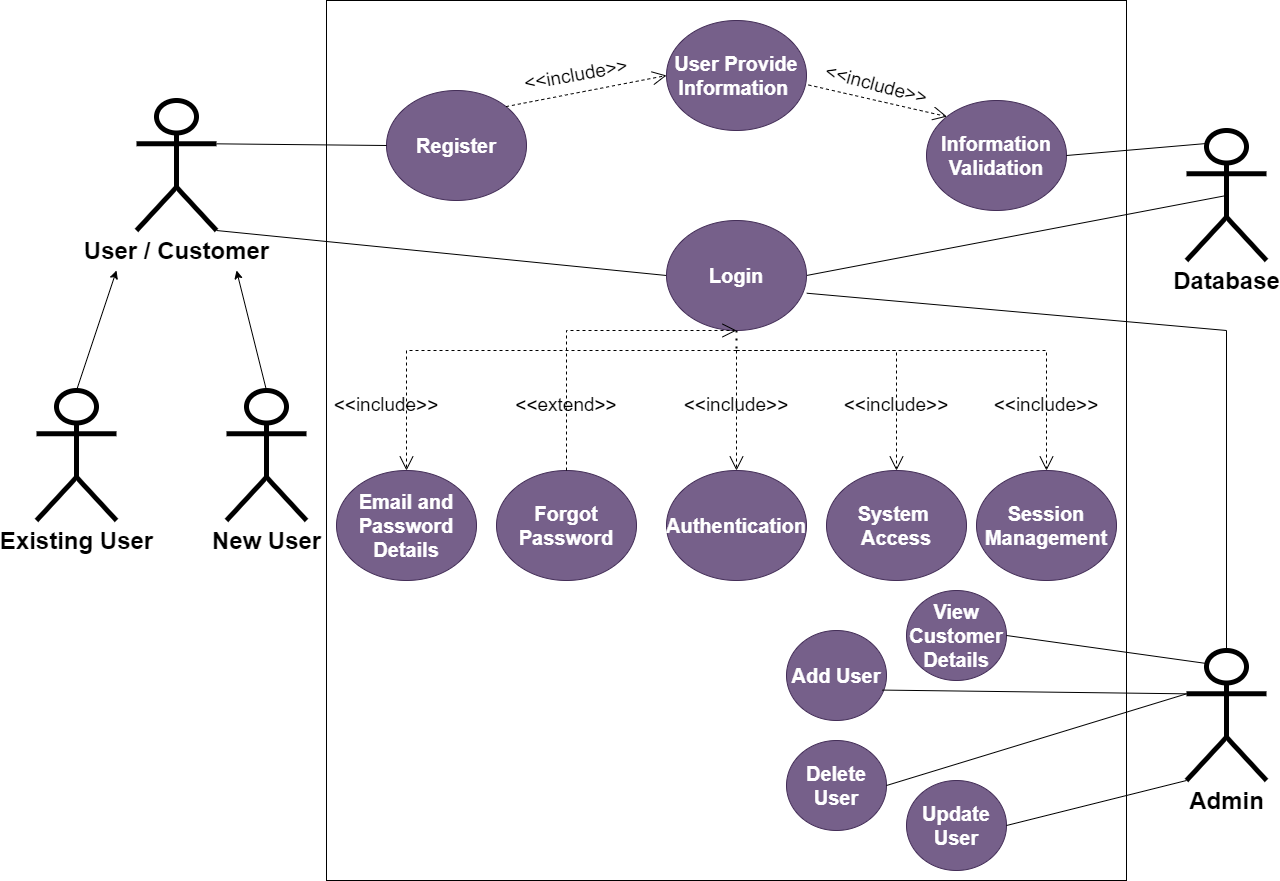

The diagram above was exported from draw.io. Its source (the exported page's mxGraphModel, read from the mxfile embedded in the PNG):
<mxGraphModel dx="1450" dy="621" grid="1" gridSize="10" guides="1" tooltips="1" connect="1" arrows="1" fold="1" page="0" pageScale="1" pageWidth="1100" pageHeight="850" math="0" shadow="0">
  <root>
    <mxCell id="0" />
    <mxCell id="1" parent="0" />
    <mxCell id="Jak6mkzkjm85wXUOc9jU-1" value="" style="rounded=0;whiteSpace=wrap;html=1;movable=1;resizable=1;rotatable=1;deletable=1;editable=1;locked=0;connectable=1;" parent="1" vertex="1">
      <mxGeometry x="150" y="80" width="800" height="880" as="geometry" />
    </mxCell>
    <mxCell id="Jak6mkzkjm85wXUOc9jU-6" value="&lt;font size=&quot;1&quot; style=&quot;&quot;&gt;&lt;b style=&quot;font-size: 24px;&quot;&gt;User / Customer&lt;/b&gt;&lt;/font&gt;" style="shape=umlActor;verticalLabelPosition=bottom;verticalAlign=top;html=1;outlineConnect=0;fillStyle=auto;strokeWidth=5;" parent="1" vertex="1">
      <mxGeometry x="-40" y="180" width="80" height="130" as="geometry" />
    </mxCell>
    <mxCell id="Jak6mkzkjm85wXUOc9jU-8" value="&lt;font style=&quot;font-size: 24px;&quot;&gt;&lt;b&gt;Existing User&lt;/b&gt;&lt;/font&gt;" style="shape=umlActor;verticalLabelPosition=bottom;verticalAlign=top;html=1;outlineConnect=0;fillStyle=auto;strokeWidth=5;" parent="1" vertex="1">
      <mxGeometry x="-140" y="470" width="80" height="130" as="geometry" />
    </mxCell>
    <mxCell id="Jak6mkzkjm85wXUOc9jU-9" value="&lt;font style=&quot;font-size: 24px;&quot;&gt;&lt;b&gt;New User&lt;/b&gt;&lt;/font&gt;" style="shape=umlActor;verticalLabelPosition=bottom;verticalAlign=top;html=1;outlineConnect=0;fillStyle=auto;strokeWidth=5;" parent="1" vertex="1">
      <mxGeometry x="50" y="470" width="80" height="130" as="geometry" />
    </mxCell>
    <mxCell id="Jak6mkzkjm85wXUOc9jU-11" value="" style="endArrow=classic;html=1;rounded=0;exitX=0.5;exitY=0;exitDx=0;exitDy=0;exitPerimeter=0;" parent="1" source="Jak6mkzkjm85wXUOc9jU-8" edge="1">
      <mxGeometry width="50" height="50" relative="1" as="geometry">
        <mxPoint x="510" y="520" as="sourcePoint" />
        <mxPoint x="-60" y="350" as="targetPoint" />
      </mxGeometry>
    </mxCell>
    <mxCell id="Jak6mkzkjm85wXUOc9jU-12" value="" style="endArrow=classic;html=1;rounded=0;exitX=0.5;exitY=0;exitDx=0;exitDy=0;exitPerimeter=0;" parent="1" source="Jak6mkzkjm85wXUOc9jU-9" edge="1">
      <mxGeometry width="50" height="50" relative="1" as="geometry">
        <mxPoint x="510" y="520" as="sourcePoint" />
        <mxPoint x="60" y="350" as="targetPoint" />
      </mxGeometry>
    </mxCell>
    <mxCell id="Jak6mkzkjm85wXUOc9jU-13" value="Register" style="ellipse;whiteSpace=wrap;html=1;fontSize=20;fontStyle=1;fillColor=#76608a;fontColor=#ffffff;strokeColor=#432D57;" parent="1" vertex="1">
      <mxGeometry x="210" y="170" width="140" height="110" as="geometry" />
    </mxCell>
    <mxCell id="Jak6mkzkjm85wXUOc9jU-14" value="" style="endArrow=none;html=1;rounded=0;exitX=1;exitY=0.3333333333333333;exitDx=0;exitDy=0;exitPerimeter=0;entryX=0;entryY=0.5;entryDx=0;entryDy=0;" parent="1" source="Jak6mkzkjm85wXUOc9jU-6" target="Jak6mkzkjm85wXUOc9jU-13" edge="1">
      <mxGeometry width="50" height="50" relative="1" as="geometry">
        <mxPoint x="510" y="370" as="sourcePoint" />
        <mxPoint x="560" y="320" as="targetPoint" />
      </mxGeometry>
    </mxCell>
    <mxCell id="Jak6mkzkjm85wXUOc9jU-17" value="&lt;font style=&quot;font-size: 24px;&quot;&gt;&lt;b&gt;Database&lt;/b&gt;&lt;/font&gt;" style="shape=umlActor;verticalLabelPosition=bottom;verticalAlign=top;html=1;outlineConnect=0;fillStyle=auto;strokeWidth=5;" parent="1" vertex="1">
      <mxGeometry x="1010" y="210" width="80" height="130" as="geometry" />
    </mxCell>
    <mxCell id="Jak6mkzkjm85wXUOc9jU-18" value="User Provide Information&amp;nbsp;" style="ellipse;whiteSpace=wrap;html=1;fontSize=20;fontStyle=1;fillColor=#76608a;fontColor=#ffffff;strokeColor=#432D57;" parent="1" vertex="1">
      <mxGeometry x="490" y="100" width="140" height="110" as="geometry" />
    </mxCell>
    <mxCell id="Jak6mkzkjm85wXUOc9jU-19" value="" style="endArrow=none;html=1;rounded=0;exitX=1;exitY=1;exitDx=0;exitDy=0;exitPerimeter=0;entryX=0;entryY=0.5;entryDx=0;entryDy=0;" parent="1" source="Jak6mkzkjm85wXUOc9jU-6" target="Jak6mkzkjm85wXUOc9jU-29" edge="1">
      <mxGeometry width="50" height="50" relative="1" as="geometry">
        <mxPoint x="510" y="370" as="sourcePoint" />
        <mxPoint x="210" y="495" as="targetPoint" />
      </mxGeometry>
    </mxCell>
    <mxCell id="Jak6mkzkjm85wXUOc9jU-20" value="" style="endArrow=open;endSize=12;dashed=1;html=1;rounded=0;exitX=1;exitY=0;exitDx=0;exitDy=0;entryX=0;entryY=0.5;entryDx=0;entryDy=0;" parent="1" source="Jak6mkzkjm85wXUOc9jU-13" target="Jak6mkzkjm85wXUOc9jU-18" edge="1">
      <mxGeometry x="-0.0151" y="16" width="160" relative="1" as="geometry">
        <mxPoint x="450" y="350" as="sourcePoint" />
        <mxPoint x="610" y="350" as="targetPoint" />
        <mxPoint as="offset" />
      </mxGeometry>
    </mxCell>
    <mxCell id="Jak6mkzkjm85wXUOc9jU-21" value="&amp;lt;&amp;lt;include&amp;gt;&amp;gt;" style="text;html=1;strokeColor=none;fillColor=none;align=center;verticalAlign=middle;whiteSpace=wrap;rounded=0;fontSize=19;rotation=-10;" parent="1" vertex="1">
      <mxGeometry x="370" y="140" width="60" height="30" as="geometry" />
    </mxCell>
    <mxCell id="Jak6mkzkjm85wXUOc9jU-23" value="Information Validation" style="ellipse;whiteSpace=wrap;html=1;fontSize=20;fontStyle=1;fillColor=#76608a;fontColor=#ffffff;strokeColor=#432D57;" parent="1" vertex="1">
      <mxGeometry x="750" y="180" width="140" height="110" as="geometry" />
    </mxCell>
    <mxCell id="Jak6mkzkjm85wXUOc9jU-24" value="" style="endArrow=none;html=1;rounded=0;entryX=0.25;entryY=0.1;entryDx=0;entryDy=0;entryPerimeter=0;exitX=1;exitY=0.5;exitDx=0;exitDy=0;" parent="1" source="Jak6mkzkjm85wXUOc9jU-23" target="Jak6mkzkjm85wXUOc9jU-17" edge="1">
      <mxGeometry width="50" height="50" relative="1" as="geometry">
        <mxPoint x="510" y="370" as="sourcePoint" />
        <mxPoint x="560" y="320" as="targetPoint" />
      </mxGeometry>
    </mxCell>
    <mxCell id="Jak6mkzkjm85wXUOc9jU-25" value="&amp;lt;&amp;lt;include&amp;gt;&amp;gt;" style="text;html=1;strokeColor=none;fillColor=none;align=center;verticalAlign=middle;whiteSpace=wrap;rounded=0;fontSize=19;rotation=15;" parent="1" vertex="1">
      <mxGeometry x="670" y="150" width="60" height="30" as="geometry" />
    </mxCell>
    <mxCell id="Jak6mkzkjm85wXUOc9jU-26" value="" style="endArrow=open;endSize=12;dashed=1;html=1;rounded=0;exitX=1.014;exitY=0.586;exitDx=0;exitDy=0;exitPerimeter=0;entryX=0;entryY=0;entryDx=0;entryDy=0;" parent="1" source="Jak6mkzkjm85wXUOc9jU-18" target="Jak6mkzkjm85wXUOc9jU-23" edge="1">
      <mxGeometry x="-0.3444" y="59" width="160" relative="1" as="geometry">
        <mxPoint x="450" y="340" as="sourcePoint" />
        <mxPoint x="610" y="340" as="targetPoint" />
        <mxPoint x="1" as="offset" />
      </mxGeometry>
    </mxCell>
    <mxCell id="Jak6mkzkjm85wXUOc9jU-28" value="" style="endArrow=none;html=1;rounded=0;entryX=0.5;entryY=0.5;entryDx=0;entryDy=0;entryPerimeter=0;exitX=1;exitY=0.5;exitDx=0;exitDy=0;" parent="1" source="Jak6mkzkjm85wXUOc9jU-29" target="Jak6mkzkjm85wXUOc9jU-17" edge="1">
      <mxGeometry width="50" height="50" relative="1" as="geometry">
        <mxPoint x="890" y="400" as="sourcePoint" />
        <mxPoint x="1040" y="303" as="targetPoint" />
      </mxGeometry>
    </mxCell>
    <mxCell id="Jak6mkzkjm85wXUOc9jU-29" value="Login" style="ellipse;whiteSpace=wrap;html=1;fontSize=20;fontStyle=1;fillColor=#76608a;fontColor=#ffffff;strokeColor=#432D57;" parent="1" vertex="1">
      <mxGeometry x="490" y="300" width="140" height="110" as="geometry" />
    </mxCell>
    <mxCell id="Jak6mkzkjm85wXUOc9jU-30" value="Email and Password Details" style="ellipse;whiteSpace=wrap;html=1;fontSize=20;fontStyle=1;fillColor=#76608a;fontColor=#ffffff;strokeColor=#432D57;" parent="1" vertex="1">
      <mxGeometry x="160" y="550" width="140" height="110" as="geometry" />
    </mxCell>
    <mxCell id="Jak6mkzkjm85wXUOc9jU-31" value="" style="endArrow=open;endSize=12;dashed=1;html=1;rounded=0;entryX=0.5;entryY=0;entryDx=0;entryDy=0;" parent="1" target="Jak6mkzkjm85wXUOc9jU-30" edge="1">
      <mxGeometry width="160" relative="1" as="geometry">
        <mxPoint x="560" y="430" as="sourcePoint" />
        <mxPoint x="610" y="340" as="targetPoint" />
        <Array as="points">
          <mxPoint x="230" y="430" />
        </Array>
      </mxGeometry>
    </mxCell>
    <mxCell id="Jak6mkzkjm85wXUOc9jU-32" value="Forgot Password" style="ellipse;whiteSpace=wrap;html=1;fontSize=20;fontStyle=1;fillColor=#76608a;fontColor=#ffffff;strokeColor=#432D57;" parent="1" vertex="1">
      <mxGeometry x="320" y="550" width="140" height="110" as="geometry" />
    </mxCell>
    <mxCell id="Jak6mkzkjm85wXUOc9jU-34" value="Authentication" style="ellipse;whiteSpace=wrap;html=1;fontSize=20;fontStyle=1;fillColor=#76608a;fontColor=#ffffff;strokeColor=#432D57;" parent="1" vertex="1">
      <mxGeometry x="490" y="550" width="140" height="110" as="geometry" />
    </mxCell>
    <mxCell id="Jak6mkzkjm85wXUOc9jU-35" value="" style="endArrow=open;endSize=12;dashed=1;html=1;rounded=0;entryX=0.5;entryY=0;entryDx=0;entryDy=0;" parent="1" target="Jak6mkzkjm85wXUOc9jU-34" edge="1">
      <mxGeometry width="160" relative="1" as="geometry">
        <mxPoint x="560" y="430" as="sourcePoint" />
        <mxPoint x="610" y="340" as="targetPoint" />
        <Array as="points" />
      </mxGeometry>
    </mxCell>
    <mxCell id="Jak6mkzkjm85wXUOc9jU-37" value="" style="endArrow=none;dashed=1;html=1;dashPattern=1 3;strokeWidth=2;rounded=0;exitX=0.5;exitY=1;exitDx=0;exitDy=0;" parent="1" source="Jak6mkzkjm85wXUOc9jU-29" edge="1">
      <mxGeometry width="50" height="50" relative="1" as="geometry">
        <mxPoint x="510" y="370" as="sourcePoint" />
        <mxPoint x="560" y="430" as="targetPoint" />
      </mxGeometry>
    </mxCell>
    <mxCell id="Jak6mkzkjm85wXUOc9jU-38" value="System&amp;nbsp; Access" style="ellipse;whiteSpace=wrap;html=1;fontSize=20;fontStyle=1;fillColor=#76608a;fontColor=#ffffff;strokeColor=#432D57;" parent="1" vertex="1">
      <mxGeometry x="650" y="550" width="140" height="110" as="geometry" />
    </mxCell>
    <mxCell id="Jak6mkzkjm85wXUOc9jU-39" value="" style="endArrow=open;endSize=12;dashed=1;html=1;rounded=0;entryX=0.5;entryY=0;entryDx=0;entryDy=0;" parent="1" target="Jak6mkzkjm85wXUOc9jU-38" edge="1">
      <mxGeometry width="160" relative="1" as="geometry">
        <mxPoint x="560" y="430" as="sourcePoint" />
        <mxPoint x="630" y="560" as="targetPoint" />
        <Array as="points">
          <mxPoint x="720" y="430" />
        </Array>
      </mxGeometry>
    </mxCell>
    <mxCell id="Jak6mkzkjm85wXUOc9jU-40" value="Session Management" style="ellipse;whiteSpace=wrap;html=1;fontSize=20;fontStyle=1;fillColor=#76608a;fontColor=#ffffff;strokeColor=#432D57;" parent="1" vertex="1">
      <mxGeometry x="800" y="550" width="140" height="110" as="geometry" />
    </mxCell>
    <mxCell id="Jak6mkzkjm85wXUOc9jU-41" value="" style="endArrow=open;endSize=12;dashed=1;html=1;rounded=0;entryX=0.5;entryY=0;entryDx=0;entryDy=0;" parent="1" target="Jak6mkzkjm85wXUOc9jU-40" edge="1">
      <mxGeometry width="160" relative="1" as="geometry">
        <mxPoint x="560" y="430" as="sourcePoint" />
        <mxPoint x="870" y="430" as="targetPoint" />
        <Array as="points">
          <mxPoint x="870" y="430" />
        </Array>
      </mxGeometry>
    </mxCell>
    <mxCell id="Jak6mkzkjm85wXUOc9jU-43" value="&amp;lt;&amp;lt;include&amp;gt;&amp;gt;" style="text;html=1;strokeColor=none;fillColor=none;align=center;verticalAlign=middle;whiteSpace=wrap;rounded=0;fontSize=19;rotation=0;" parent="1" vertex="1">
      <mxGeometry x="180" y="470" width="60" height="30" as="geometry" />
    </mxCell>
    <mxCell id="Jak6mkzkjm85wXUOc9jU-45" value="" style="endArrow=open;endSize=12;dashed=1;html=1;rounded=0;exitX=0.5;exitY=0;exitDx=0;exitDy=0;entryX=0.5;entryY=1;entryDx=0;entryDy=0;" parent="1" source="Jak6mkzkjm85wXUOc9jU-32" target="Jak6mkzkjm85wXUOc9jU-29" edge="1">
      <mxGeometry x="0.0639" y="111" width="160" relative="1" as="geometry">
        <mxPoint x="450" y="340" as="sourcePoint" />
        <mxPoint x="610" y="340" as="targetPoint" />
        <Array as="points">
          <mxPoint x="390" y="410" />
        </Array>
        <mxPoint as="offset" />
      </mxGeometry>
    </mxCell>
    <mxCell id="Jak6mkzkjm85wXUOc9jU-57" value="&amp;lt;&amp;lt;include&amp;gt;&amp;gt;" style="text;html=1;strokeColor=none;fillColor=none;align=center;verticalAlign=middle;whiteSpace=wrap;rounded=0;fontSize=19;rotation=0;" parent="1" vertex="1">
      <mxGeometry x="530" y="470" width="60" height="30" as="geometry" />
    </mxCell>
    <mxCell id="Jak6mkzkjm85wXUOc9jU-58" value="&amp;lt;&amp;lt;include&amp;gt;&amp;gt;" style="text;html=1;strokeColor=none;fillColor=none;align=center;verticalAlign=middle;whiteSpace=wrap;rounded=0;fontSize=19;rotation=0;" parent="1" vertex="1">
      <mxGeometry x="690" y="470" width="60" height="30" as="geometry" />
    </mxCell>
    <mxCell id="Jak6mkzkjm85wXUOc9jU-59" value="&amp;lt;&amp;lt;include&amp;gt;&amp;gt;" style="text;html=1;strokeColor=none;fillColor=none;align=center;verticalAlign=middle;whiteSpace=wrap;rounded=0;fontSize=19;rotation=0;" parent="1" vertex="1">
      <mxGeometry x="840" y="470" width="60" height="30" as="geometry" />
    </mxCell>
    <mxCell id="Jak6mkzkjm85wXUOc9jU-60" value="&amp;lt;&amp;lt;extend&amp;gt;&amp;gt;" style="text;html=1;strokeColor=none;fillColor=none;align=center;verticalAlign=middle;whiteSpace=wrap;rounded=0;fontSize=19;rotation=0;" parent="1" vertex="1">
      <mxGeometry x="360" y="470" width="60" height="30" as="geometry" />
    </mxCell>
    <mxCell id="4oJ3O7w7wRsfC4q_AW8c-2" value="&lt;font style=&quot;font-size: 24px;&quot;&gt;&lt;b&gt;Admin&lt;/b&gt;&lt;/font&gt;" style="shape=umlActor;verticalLabelPosition=bottom;verticalAlign=top;html=1;outlineConnect=0;fillStyle=auto;strokeWidth=5;" parent="1" vertex="1">
      <mxGeometry x="1010" y="730" width="80" height="130" as="geometry" />
    </mxCell>
    <mxCell id="DyOs6ZyJdZ4uom56nGGC-1" value="&lt;font style=&quot;font-size: 20px;&quot;&gt;View Customer Details&lt;/font&gt;" style="ellipse;whiteSpace=wrap;html=1;fontSize=20;fontStyle=1;fillColor=#76608a;fontColor=#ffffff;strokeColor=#432D57;" parent="1" vertex="1">
      <mxGeometry x="730" y="670" width="100" height="90" as="geometry" />
    </mxCell>
    <mxCell id="DyOs6ZyJdZ4uom56nGGC-2" value="&lt;font style=&quot;font-size: 20px;&quot;&gt;Add User&lt;/font&gt;" style="ellipse;whiteSpace=wrap;html=1;fontSize=20;fontStyle=1;fillColor=#76608a;fontColor=#ffffff;strokeColor=#432D57;" parent="1" vertex="1">
      <mxGeometry x="610" y="710" width="100" height="90" as="geometry" />
    </mxCell>
    <mxCell id="DyOs6ZyJdZ4uom56nGGC-3" value="&lt;font style=&quot;font-size: 20px;&quot;&gt;Update User&lt;/font&gt;" style="ellipse;whiteSpace=wrap;html=1;fontSize=20;fontStyle=1;fillColor=#76608a;fontColor=#ffffff;strokeColor=#432D57;" parent="1" vertex="1">
      <mxGeometry x="730" y="860" width="100" height="90" as="geometry" />
    </mxCell>
    <mxCell id="DyOs6ZyJdZ4uom56nGGC-4" value="&lt;font style=&quot;font-size: 20px;&quot;&gt;Delete &lt;br style=&quot;font-size: 20px;&quot;&gt;User&lt;/font&gt;" style="ellipse;whiteSpace=wrap;html=1;fontSize=20;fontStyle=1;fillColor=#76608a;fontColor=#ffffff;strokeColor=#432D57;" parent="1" vertex="1">
      <mxGeometry x="610" y="820" width="100" height="90" as="geometry" />
    </mxCell>
    <mxCell id="DyOs6ZyJdZ4uom56nGGC-6" value="" style="endArrow=none;html=1;rounded=0;exitX=0.25;exitY=0.1;exitDx=0;exitDy=0;exitPerimeter=0;entryX=1;entryY=0.5;entryDx=0;entryDy=0;" parent="1" source="4oJ3O7w7wRsfC4q_AW8c-2" target="DyOs6ZyJdZ4uom56nGGC-1" edge="1">
      <mxGeometry width="50" height="50" relative="1" as="geometry">
        <mxPoint x="520" y="530" as="sourcePoint" />
        <mxPoint x="570" y="480" as="targetPoint" />
      </mxGeometry>
    </mxCell>
    <mxCell id="DyOs6ZyJdZ4uom56nGGC-7" value="" style="endArrow=none;html=1;rounded=0;exitX=0;exitY=1;exitDx=0;exitDy=0;exitPerimeter=0;entryX=1;entryY=0.5;entryDx=0;entryDy=0;" parent="1" source="4oJ3O7w7wRsfC4q_AW8c-2" target="DyOs6ZyJdZ4uom56nGGC-3" edge="1">
      <mxGeometry width="50" height="50" relative="1" as="geometry">
        <mxPoint x="1040" y="753" as="sourcePoint" />
        <mxPoint x="780" y="734" as="targetPoint" />
      </mxGeometry>
    </mxCell>
    <mxCell id="DyOs6ZyJdZ4uom56nGGC-8" value="" style="endArrow=none;html=1;rounded=0;exitX=0;exitY=0.3333333333333333;exitDx=0;exitDy=0;exitPerimeter=0;entryX=1;entryY=0.5;entryDx=0;entryDy=0;" parent="1" source="4oJ3O7w7wRsfC4q_AW8c-2" target="DyOs6ZyJdZ4uom56nGGC-4" edge="1">
      <mxGeometry width="50" height="50" relative="1" as="geometry">
        <mxPoint x="1020" y="870" as="sourcePoint" />
        <mxPoint x="780" y="915" as="targetPoint" />
      </mxGeometry>
    </mxCell>
    <mxCell id="DyOs6ZyJdZ4uom56nGGC-9" value="" style="endArrow=none;html=1;rounded=0;exitX=0;exitY=0.3333333333333333;exitDx=0;exitDy=0;exitPerimeter=0;entryX=0.959;entryY=0.662;entryDx=0;entryDy=0;entryPerimeter=0;" parent="1" source="4oJ3O7w7wRsfC4q_AW8c-2" target="DyOs6ZyJdZ4uom56nGGC-2" edge="1">
      <mxGeometry width="50" height="50" relative="1" as="geometry">
        <mxPoint x="1020" y="783" as="sourcePoint" />
        <mxPoint x="660" y="875" as="targetPoint" />
      </mxGeometry>
    </mxCell>
    <mxCell id="26w2SCrqf-kyPpnvTF7X-1" value="" style="endArrow=none;html=1;rounded=0;exitX=0.5;exitY=0;exitDx=0;exitDy=0;exitPerimeter=0;entryX=1.002;entryY=0.661;entryDx=0;entryDy=0;entryPerimeter=0;" parent="1" source="4oJ3O7w7wRsfC4q_AW8c-2" target="Jak6mkzkjm85wXUOc9jU-29" edge="1">
      <mxGeometry width="50" height="50" relative="1" as="geometry">
        <mxPoint x="500" y="540" as="sourcePoint" />
        <mxPoint x="1050" y="450" as="targetPoint" />
        <Array as="points">
          <mxPoint x="1050" y="410" />
        </Array>
      </mxGeometry>
    </mxCell>
  </root>
</mxGraphModel>